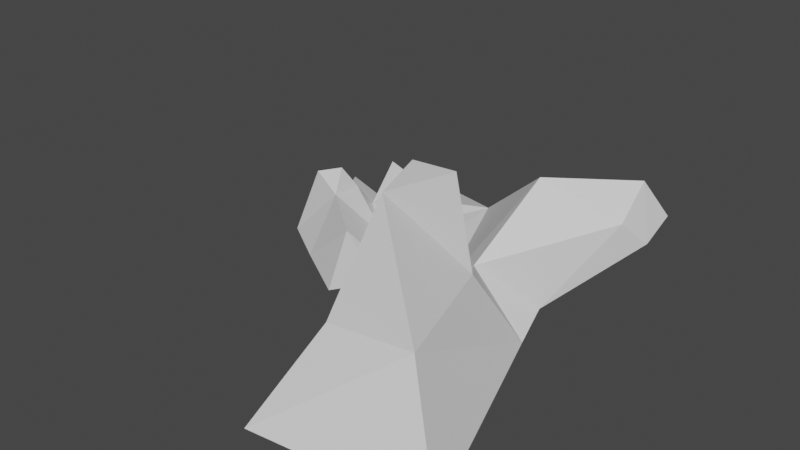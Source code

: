 # Source: mountain.blend  (saved by Blender 3.6.11; exported with 4.5.12 LTS)
import bpy
from mathutils import Matrix  # noqa: F401  (used for matrix-valued properties, if any)

bpy.ops.wm.read_factory_settings(use_empty=True)
scene = bpy.context.scene
scene.name = 'Scene'

# ---- collections
col_collection = bpy.data.collections.new('Collection'); scene.collection.children.link(col_collection)

# ---- world
world_world = bpy.data.worlds.new('World'); scene.world = world_world
world_world.use_nodes = True; world_world.node_tree.nodes.clear()
_N = world_world.node_tree.nodes; _L = world_world.node_tree.links
n0 = _N.new('ShaderNodeOutputWorld'); n0.name = 'World Output'; n0.location = (300, 300)
n1 = _N.new('ShaderNodeBackground'); n1.name = 'Background'; n1.location = (10, 300)
n1.inputs[0].default_value = (0.05088, 0.05088, 0.05088, 1.0)
_L.new(n1.outputs[0], n0.inputs[0])
n0.is_active_output = True
world_world.color = (0.05088, 0.05088, 0.05088)
world_world.use_sun_shadow = False
world_world.sun_shadow_jitter_overblur = 0.0

# ---- meshes
me_cube_001 = bpy.data.meshes.new('Cube.001')
me_cube_001.from_pydata([(3.024, -19.43, -1.96), (6.658, -13.6, 6.443), (2.546, -3.001, -1.807), (5.86, -4.216, 8.002), (21.2, -18.44, -1.07), (15.87, -14.24, 7.875), (14.24, 2.346, -0.2198), (12.85, -3.287, 8.392), (9.822, -10.6, 17.31), (7.928, -4.82, 17.38), (12.13, -4.802, 17.6), (7.419, 0.6006, 3.933), (4.339, 2.457, -0.8009), (-5.308, 7.289, 1.268), (-7.399, 7.217, -0.1592), (-0.408, 3.506, 0.4756), (-3.281, 7.401, 2.884), (-10.21, 11.07, 2.06), (-8.208, 10.76, 3.769), (-12.75, 12.85, -0.1635), (-2.527, 3.01, -0.8589), (1.767, 3.967, 3.501), (1.251, 1.723, 3.386), (18.66, 14.78, 5.677), (17.48, 11.98, 8.324), (12.62, 17.68, 8.328), (11.49, 20.27, 4.4), (17.04, 16.2, 10.81), (18.44, 18.74, 6.838), (-1.708, -0.02639, -0.4295), (10.93, 8.85, 11.95), (1.165, 19.06, -0.4231), (2.5, 13.43, 4.633), (10.43, 0.2354, 6.816), (13.78, 5.5, 1.453), (-10.19, 5.647, 5.01), (-11.85, 3.442, -1.339), (-5.227, 1.747, 4.261), (-11.27, 7.77, 6.867), (-16.2, 6.092, -0.8299), (-7.282, 1.211, -2.667), (-11.75, 12.69, 0.6911), (-13.73, 6.931, 6.085), (-10.74, 9.421, 4.464), (-14.75, 10.2, -0.7935), (-13.02, 10.55, 3.131), (-15.52, 16.96, -1.163), (-14.52, 16.81, -0.3083), (-17.52, 14.32, -1.547), (-15.79, 14.66, 2.131), (-13.13, 17.74, 3.613), (-10.22, 19.11, 1.374), (-12.44, 19.67, -0.365), (-8.592, 21.41, -0.3934), (-7.71, 20.5, 1.153), (-12.64, 19.13, 1.32)], [], [(1, 2, 0), (2, 22, 29), (6, 5, 4), (5, 0, 4), (7, 10, 8), (1, 3, 2), (5, 8, 1), (7, 9, 10), (6, 7, 5), (5, 1, 0), (3, 33, 11), (5, 7, 8), (9, 3, 8), (3, 1, 8), (7, 3, 9), (15, 16, 13), (43, 38, 35), (20, 37, 40), (14, 31, 20), (41, 52, 19), (12, 29, 20), (32, 26, 31), (34, 24, 33), (30, 25, 32), (25, 27, 28), (25, 28, 26), (23, 27, 24), (30, 24, 27), (11, 30, 32), (22, 21, 15), (11, 22, 3), (6, 12, 34), (6, 33, 7), (32, 16, 21), (13, 18, 17), (9, 8, 10), (37, 36, 40), (35, 42, 39), (45, 39, 42), (14, 40, 36), (13, 37, 15), (36, 39, 44), (43, 42, 38), (17, 45, 43), (41, 49, 45), (46, 49, 47), (19, 47, 41), (19, 48, 46), (44, 49, 48), (55, 50, 51), (31, 54, 32), (18, 54, 51), (19, 53, 31), (41, 50, 55), (17, 51, 50), (2, 3, 22), (3, 7, 33), (15, 21, 16), (35, 13, 43), (13, 17, 43), (20, 15, 37), (19, 31, 14), (31, 12, 20), (41, 55, 52), (12, 2, 29), (32, 25, 26), (34, 23, 24), (30, 27, 25), (23, 28, 27), (30, 33, 24), (11, 33, 30), (20, 29, 15), (29, 22, 15), (11, 21, 22), (6, 2, 12), (6, 34, 33), (21, 11, 32), (32, 18, 16), (13, 16, 18), (37, 35, 36), (39, 36, 35), (35, 38, 42), (45, 44, 39), (14, 20, 40), (13, 35, 37), (44, 19, 14), (14, 36, 44), (43, 45, 42), (17, 41, 45), (41, 47, 49), (46, 48, 49), (19, 46, 47), (19, 44, 48), (44, 45, 49), (51, 54, 53), (53, 52, 51), (52, 55, 51), (31, 53, 54), (18, 32, 54), (19, 52, 53), (41, 17, 50), (17, 18, 51)])
_uv = me_cube_001.uv_layers.new(name='UVMap')
_uv.uv.foreach_set('vector', [0.625, 0.0, 0.375, 0.25, 0.375, 0.0, 0.375, 0.25, 0.625, 0.25, 0.375, 0.25, 0.375, 0.5, 0.625, 0.75, 0.375, 0.75, 0.625, 0.75, 0.375, 1.0, 0.375, 0.75, 0.625, 0.5, 0.625, 0.5, 0.625, 0.625, 0.625, 0.0, 0.625, 0.25, 0.375, 0.25, 0.625, 0.75, 0.625, 1.0, 0.625, 1.0, 0.625, 0.5, 0.625, 0.375, 0.625, 0.5, 0.375, 0.5, 0.625, 0.5, 0.625, 0.75, 0.625, 0.75, 0.625, 1.0, 0.375, 1.0, 0.625, 0.25, 0.625, 0.5, 0.625, 0.25, 0.625, 0.75, 0.625, 0.5, 0.625, 0.625, 0.625, 0.25, 0.625, 0.25, 0.625, 0.125, 0.625, 0.25, 0.625, 0.0, 0.625, 0.125, 0.625, 0.5, 0.625, 0.25, 0.625, 0.375, 0.5, 0.25, 0.625, 0.25, 0.5, 0.25, 0.5, 0.25, 0.5, 0.25, 0.5, 0.25, 0.375, 0.25, 0.5, 0.25, 0.375, 0.25, 0.0, 0.0, 0.0, 0.0, 0.0, 0.0, 0.4375, 0.25, 0.375, 0.25, 0.375, 0.25, 0.0, 0.0, 0.0, 0.0, 0.0, 0.0, 0.625, 0.25, 0.375, 0.25, 0.375, 0.25, 0.375, 0.5, 0.625, 0.5, 0.625, 0.5, 0.625, 0.5, 0.625, 0.25, 0.625, 0.25, 0.625, 0.25, 0.625, 0.5, 0.375, 0.5, 0.625, 0.25, 0.375, 0.5, 0.375, 0.25, 0.375, 0.5, 0.625, 0.5, 0.625, 0.5, 0.625, 0.5, 0.625, 0.5, 0.625, 0.5, 0.625, 0.25, 0.625, 0.5, 0.625, 0.25, 0.625, 0.25, 0.625, 0.25, 0.5, 0.25, 0.625, 0.25, 0.625, 0.25, 0.625, 0.25, 0.0, 0.0, 0.0, 0.0, 0.0, 0.0, 0.375, 0.5, 0.625, 0.5, 0.625, 0.5, 0.625, 0.25, 0.625, 0.25, 0.625, 0.25, 0.5, 0.25, 0.625, 0.25, 0.5, 0.25, 0.625, 0.25, 0.625, 0.125, 0.625, 0.5, 0.5, 0.25, 0.375, 0.25, 0.375, 0.25, 0.5, 0.25, 0.4375, 0.25, 0.375, 0.25, 0.4375, 0.25, 0.375, 0.25, 0.4375, 0.25, 0.0, 0.0, 0.0, 0.0, 0.0, 0.0, 0.5, 0.25, 0.5, 0.25, 0.5, 0.25, 0.0, 0.0, 0.0, 0.0, 0.0, 0.0, 0.5, 0.25, 0.4375, 0.25, 0.5, 0.25, 0.5, 0.25, 0.4375, 0.25, 0.5, 0.25, 0.4375, 0.25, 0.4375, 0.25, 0.4375, 0.25, 0.375, 0.25, 0.4375, 0.25, 0.4375, 0.25, 0.375, 0.25, 0.4375, 0.25, 0.4375, 0.25, 0.0, 0.0, 0.0, 0.0, 0.0, 0.0, 0.375, 0.25, 0.4375, 0.25, 0.375, 0.25, 0.4375, 0.25, 0.5, 0.25, 0.625, 0.25, 0.375, 0.25, 0.625, 0.25, 0.625, 0.25, 0.625, 0.25, 0.625, 0.25, 0.625, 0.25, 0.0, 0.0, 0.0, 0.0, 0.0, 0.0, 0.4375, 0.25, 0.5, 0.25, 0.4375, 0.25, 0.5, 0.25, 0.625, 0.25, 0.5, 0.25, 0.375, 0.25, 0.625, 0.25, 0.625, 0.25, 0.625, 0.25, 0.625, 0.5, 0.625, 0.5, 0.5, 0.25, 0.625, 0.25, 0.625, 0.25, 0.5, 0.25, 0.5, 0.25, 0.5, 0.25, 0.5, 0.25, 0.5, 0.25, 0.5, 0.25, 0.375, 0.25, 0.5, 0.25, 0.5, 0.25, 0.0, 0.0, 0.0, 0.0, 0.0, 0.0, 0.0, 0.0, 0.0, 0.0, 0.0, 0.0, 0.4375, 0.25, 0.4375, 0.25, 0.375, 0.25, 0.0, 0.0, 0.0, 0.0, 0.0, 0.0, 0.625, 0.25, 0.625, 0.25, 0.375, 0.25, 0.375, 0.5, 0.375, 0.5, 0.625, 0.5, 0.625, 0.5, 0.625, 0.5, 0.625, 0.25, 0.375, 0.5, 0.375, 0.5, 0.625, 0.5, 0.625, 0.5, 0.625, 0.5, 0.625, 0.5, 0.625, 0.25, 0.625, 0.5, 0.625, 0.5, 0.375, 0.25, 0.375, 0.25, 0.5, 0.25, 0.375, 0.25, 0.625, 0.25, 0.5, 0.25, 0.625, 0.25, 0.625, 0.25, 0.625, 0.25, 0.0, 0.0, 0.0, 0.0, 0.0, 0.0, 0.375, 0.5, 0.375, 0.5, 0.625, 0.5, 0.625, 0.25, 0.625, 0.25, 0.625, 0.25, 0.625, 0.25, 0.625, 0.25, 0.625, 0.25, 0.5, 0.25, 0.625, 0.25, 0.625, 0.25, 0.5, 0.25, 0.5, 0.25, 0.375, 0.25, 0.375, 0.25, 0.375, 0.25, 0.5, 0.25, 0.5, 0.25, 0.5, 0.25, 0.4375, 0.25, 0.4375, 0.25, 0.375, 0.25, 0.375, 0.25, 0.0, 0.0, 0.0, 0.0, 0.0, 0.0, 0.5, 0.25, 0.5, 0.25, 0.5, 0.25, 0.0, 0.0, 0.0, 0.0, 0.0, 0.0, 0.0, 0.0, 0.0, 0.0, 0.0, 0.0, 0.5, 0.25, 0.4375, 0.25, 0.4375, 0.25, 0.5, 0.25, 0.4375, 0.25, 0.4375, 0.25, 0.4375, 0.25, 0.4375, 0.25, 0.4375, 0.25, 0.375, 0.25, 0.375, 0.25, 0.4375, 0.25, 0.375, 0.25, 0.375, 0.25, 0.4375, 0.25, 0.0, 0.0, 0.0, 0.0, 0.0, 0.0, 0.375, 0.25, 0.4375, 0.25, 0.4375, 0.25, 0.625, 0.25, 0.625, 0.25, 0.375, 0.25, 0.375, 0.25, 0.375, 0.25, 0.625, 0.25, 0.375, 0.25, 0.4375, 0.25, 0.625, 0.25, 0.375, 0.25, 0.375, 0.25, 0.625, 0.25, 0.625, 0.25, 0.625, 0.25, 0.625, 0.25, 0.0, 0.0, 0.0, 0.0, 0.0, 0.0, 0.4375, 0.25, 0.5, 0.25, 0.5, 0.25, 0.5, 0.25, 0.625, 0.25, 0.625, 0.25])
me_cube_001.update()

# ---- objects
ob_cube = bpy.data.objects.new('Cube', me_cube_001)

# ---- transforms, parenting, visibility, modifiers, constraints
ob_cube.location = (0.0, 0.0, 0.0)

# ---- collection membership
col_collection.objects.link(ob_cube)

# ---- scene / render settings (as saved in the file)
scene.frame_start = 1; scene.frame_end = 250; scene.frame_set(1)
scene.render.engine = 'BLENDER_EEVEE_NEXT'
scene.cycles.sampling_pattern = 'TABULATED_SOBOL'
scene.view_settings.view_transform = 'Filmic'
bpy.context.view_layer.update()

# ---- added for rendering (the .blend has no active camera and no usable light): camera, sun
cam_auto = bpy.data.cameras.new('AutoCamera')
cam_auto.lens = 50.0
cam_auto.sensor_width = 36.0
cam_auto.clip_end = 1000.0
ob_auto_camera = bpy.data.objects.new('AutoCamera', cam_auto)
scene.collection.objects.link(ob_auto_camera)
ob_auto_camera.location = (57.1868, -65.425, 51.741)
ob_auto_camera.rotation_euler = (1.09748, -7.21219e-08, 0.694738)
scene.camera = ob_auto_camera
light_auto_sun = bpy.data.lights.new('AutoSun', 'SUN')
light_auto_sun.energy = 3.0
light_auto_sun.angle = 0.0523599
ob_auto_sun = bpy.data.objects.new('AutoSun', light_auto_sun)
scene.collection.objects.link(ob_auto_sun)
ob_auto_sun.rotation_euler = (0.872665, 0.174533, 0.523599)
bpy.context.view_layer.update()
